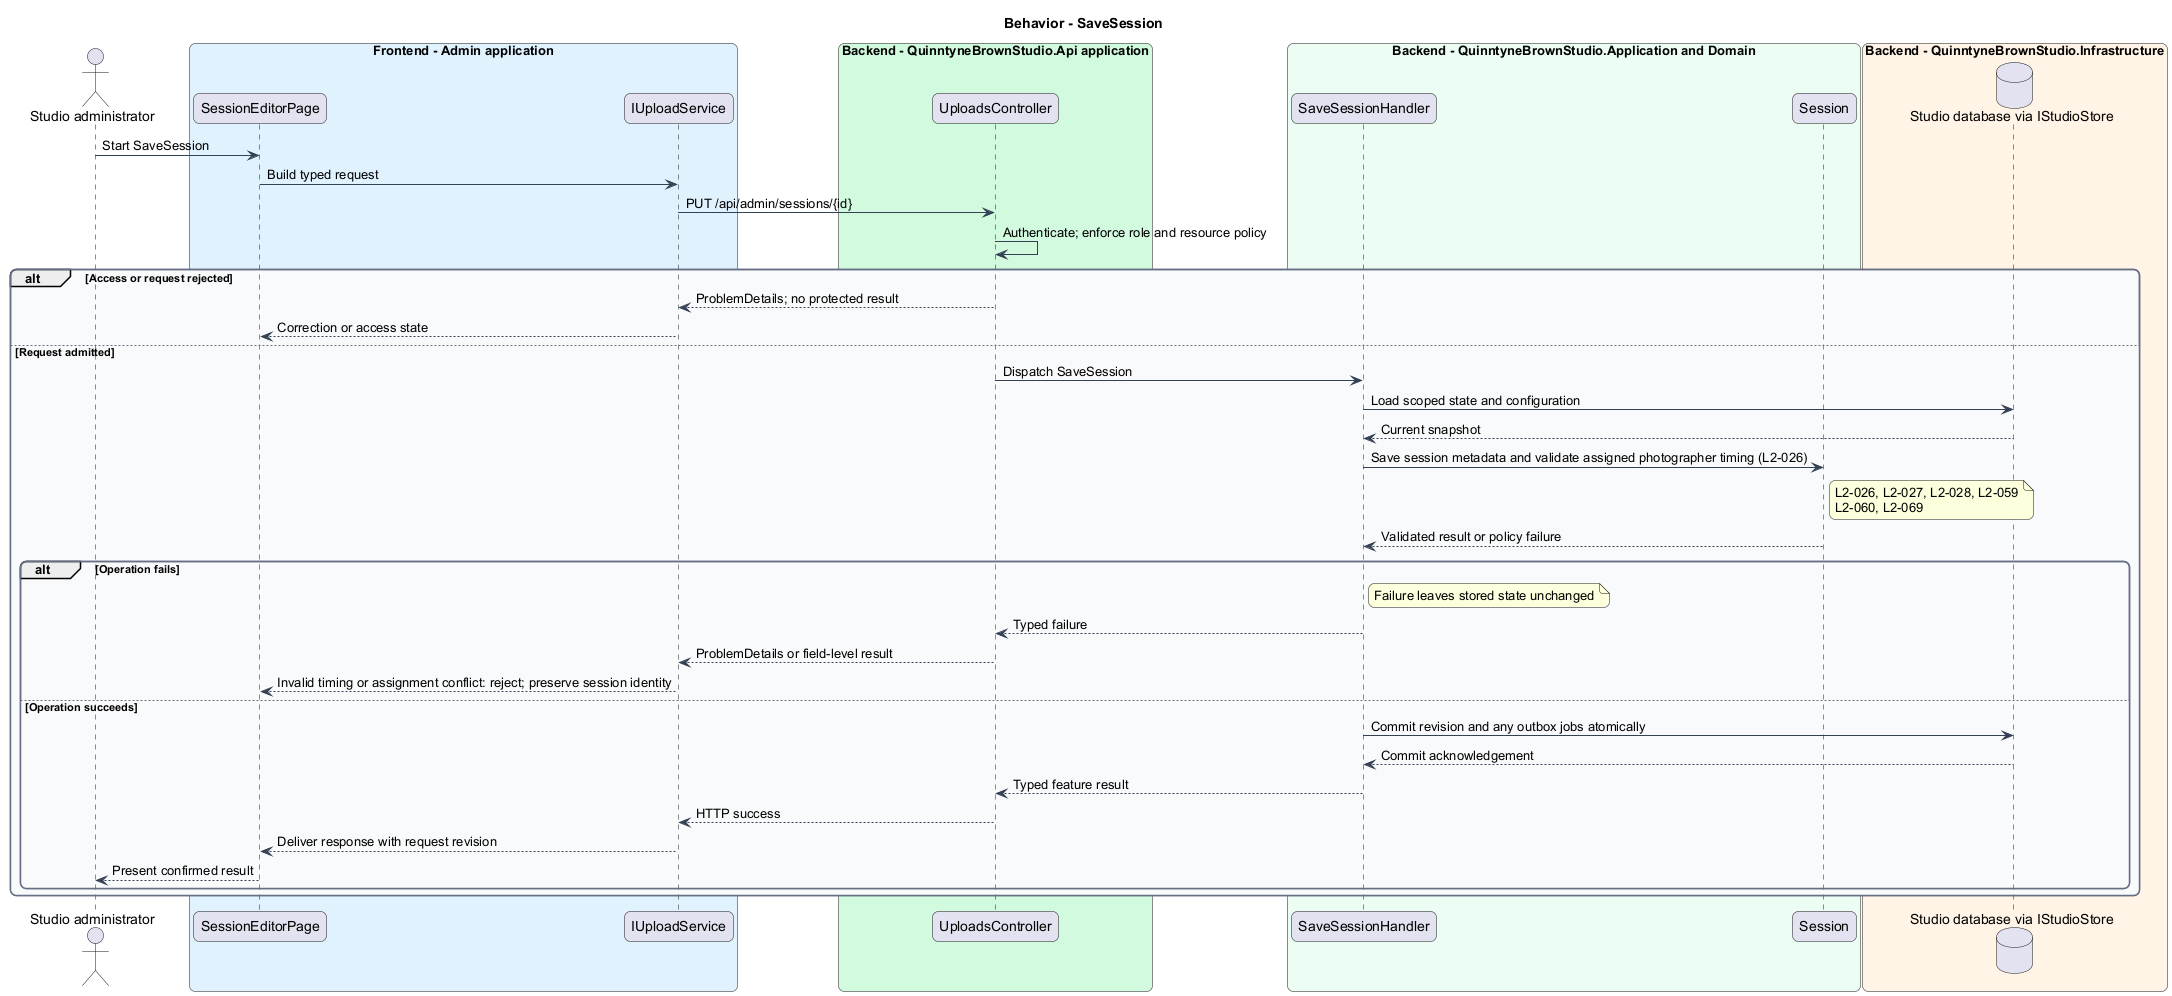

The diagram above was rendered by PlantUML. Its source (embedded in the PNG):
@startuml
skinparam backgroundColor #FFFFFF
skinparam shadowing false
skinparam roundcorner 12
skinparam defaultFontName Arial
skinparam ArrowColor #344054
skinparam rectangle {
  BorderColor #344054
  FontColor #101828
}
skinparam package {
  BorderColor #667085
  FontColor #101828
  BackgroundColor #F9FAFB
}
title Behavior - SaveSession
actor "Studio administrator" as actor
box "Frontend - Admin application" #E0F2FE
 participant "SessionEditorPage" as page
 participant "IUploadService" as client
end box
box "Backend - QuinntyneBrownStudio.Api application" #D1FADF
 participant "UploadsController" as controller
end box
box "Backend - QuinntyneBrownStudio.Application and Domain" #ECFDF3
 participant "SaveSessionHandler" as handler
 participant "Session" as entity
end box
box "Backend - QuinntyneBrownStudio.Infrastructure" #FFF4E5
 database "Studio database via IStudioStore" as db
end box
actor -> page : Start SaveSession
page -> client : Build typed request
client -> controller : PUT /api/admin/sessions/{id}
controller -> controller : Authenticate; enforce role and resource policy
alt Access or request rejected
controller --> client : ProblemDetails; no protected result
client --> page : Correction or access state
else Request admitted
controller -> handler : Dispatch SaveSession
handler -> db : Load scoped state and configuration
db --> handler : Current snapshot
handler -> entity : Save session metadata and validate assigned photographer timing (L2-026)
note right of entity
L2-026, L2-027, L2-028, L2-059
L2-060, L2-069
end note
entity --> handler : Validated result or policy failure
alt Operation fails
note right of handler : Failure leaves stored state unchanged
handler --> controller : Typed failure
controller --> client : ProblemDetails or field-level result
client --> page : Invalid timing or assignment conflict: reject; preserve session identity
else Operation succeeds
handler -> db : Commit revision and any outbox jobs atomically
db --> handler : Commit acknowledgement
handler --> controller : Typed feature result
controller --> client : HTTP success
client --> page : Deliver response with request revision
page --> actor : Present confirmed result
end
end
@enduml